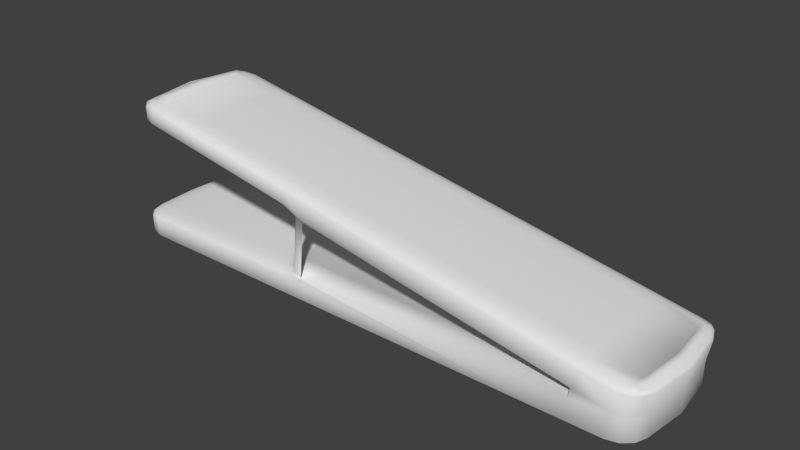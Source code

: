 # Source: rallador.blend  (saved by Blender 2.74.0; exported with 4.5.12 LTS)
import bpy
from mathutils import Matrix  # noqa: F401  (used for matrix-valued properties, if any)

bpy.ops.wm.read_factory_settings(use_empty=True)
scene = bpy.context.scene
scene.name = 'Scene'

# ---- collections
col_collection_1 = bpy.data.collections.new('Collection 1'); scene.collection.children.link(col_collection_1)

# ---- materials (node trees are filled in below, after node groups)
mat_material = bpy.data.materials.new('Material')
mat_material.alpha_threshold = 0.0
mat_material.use_transparent_shadow = False
mat_material.roughness = 0.5
mat_material_001 = bpy.data.materials.new('Material.001')
mat_material_001.alpha_threshold = 0.0
mat_material_001.use_transparent_shadow = False
mat_material_001.roughness = 0.5

# ---- material node trees

# ---- world
world_world = bpy.data.worlds.new('World'); scene.world = world_world
world_world.color = (0.05088, 0.05088, 0.05088)
world_world.use_sun_shadow = False
world_world.sun_shadow_jitter_overblur = 0.0
world_world.cycles.sampling_method = 'MANUAL'
world_world.cycles.sample_map_resolution = 256

# ---- meshes
me_cube_001 = bpy.data.meshes.new('Cube.001')
me_cube_001.from_pydata([(-1.205, 9.427e-10, -0.2184), (-1.055, 0.0, 1.521), (4.253, 9.427e-10, 0.1914), (-3.818, -0.6621, -0.2066), (-3.805, -1.0, -0.1325), (-4.172, -0.6593, -0.1356), (-3.809, -0.8314, -0.195), (-3.992, -0.6612, -0.1966), (-3.977, -0.8233, -0.1854), (-3.981, -0.954, -0.1324), (-3.805, -0.9554, -0.1678), (-3.973, -0.9106, -0.1663), (-4.122, -0.6602, -0.1705), (-4.116, -0.8289, -0.1335), (-4.068, -0.8226, -0.1671), (-3.818, -0.6381, 0.1972), (-4.172, -0.6593, 0.1263), (-3.805, -1.0, 0.1279), (-3.992, -0.6448, 0.1881), (-3.809, -0.8149, 0.1889), (-3.977, -0.8139, 0.1799), (-4.116, -0.8333, 0.1274), (-4.122, -0.6526, 0.162), (-4.068, -0.8194, 0.1616), (-3.805, -0.9478, 0.1634), (-3.981, -0.9584, 0.128), (-3.973, -0.9075, 0.162), (3.829, -0.6621, -0.2066), (4.182, -0.6655, -0.1356), (3.81, -1.0, -0.1325), (4.002, -0.6632, -0.1966), (3.816, -0.8302, -0.195), (3.983, -0.8242, -0.1854), (4.123, -0.8332, -0.1335), (4.132, -0.6645, -0.1705), (4.074, -0.825, -0.1671), (3.809, -0.9542, -0.1678), (3.986, -0.9559, -0.1324), (3.978, -0.9115, -0.1663), (4.182, -0.6655, 0.1975), (3.82, -1.0, 0.2581), (3.81, -1.0, 0.2006), (4.123, -0.8328, 0.2163), (3.99, -0.9552, 0.2385), (3.983, -0.9552, 0.1996), (4.119, -0.8328, 0.1985), (-1.55, -0.6381, 0.1972), (-1.196, -1.0, 0.1279), (-0.8431, -1.0, 0.2006), (-1.193, -0.6476, 0.2678), (-1.437, -0.8154, 0.1881), (-1.377, -0.6433, 0.2077), (-1.295, -0.8311, 0.1988), (-1.078, -1.0, 0.1521), (-1.309, -0.9465, 0.163), (-1.196, -0.9505, 0.1796), (-1.014, -0.948, 0.2222), (-0.9606, -1.0, 0.1763), (-1.096, -0.951, 0.1996), (-1.248, -0.6467, 0.2332), (-1.141, -0.8202, 0.2466), (-1.195, -0.8326, 0.2186), (-1.199, -0.6621, -0.2066), (-1.196, -1.0, -0.1325), (-1.197, -0.8311, -0.1945), (-1.196, -0.9547, -0.1674), (3.869, -1.0, 0.5331), (4.237, -0.6655, 0.5084), (4.039, -0.6579, 0.5978), (4.038, -0.9505, 0.5248), (3.959, -0.9494, 0.5629), (4.084, -0.9206, 0.5515), (4.211, -0.667, 0.5409), (4.171, -0.8294, 0.5159), (4.164, -0.8324, 0.5446), (4.022, -0.826, 0.5934), (4.139, -0.6643, 0.5745), (4.116, -0.8312, 0.5672), (-1.098, -1.0, 1.222), (-1.325, -0.6397, 1.169), (-1.122, -0.6476, 1.077), (-0.7673, -1.0, 1.067), (-1.213, -0.9465, 1.195), (-0.9878, -1.0, 1.17), (-1.103, -0.9504, 1.155), (-1.224, -0.6428, 1.143), (-1.294, -0.8166, 1.176), (-1.182, -0.8314, 1.145), (-1.068, -0.8205, 1.074), (-1.15, -0.6457, 1.109), (-1.104, -0.8326, 1.11), (-0.8775, -1.0, 1.119), (-0.9405, -0.9477, 1.07), (-1.012, -0.9509, 1.113), (-1.066, -1.0, 1.403), (-1.054, -0.6578, 1.492), (-1.058, -0.9542, 1.448), (-1.053, -0.8291, 1.485), (-3.872, -0.6397, 1.618), (-3.709, -1.0, 1.682), (-4.071, -0.6596, 1.711), (-3.818, -0.816, 1.627), (-3.999, -0.646, 1.641), (-3.941, -0.8146, 1.649), (-3.857, -0.9582, 1.696), (-3.758, -0.9482, 1.65), (-3.899, -0.9077, 1.665), (-4.072, -0.6533, 1.675), (-3.99, -0.8332, 1.707), (-3.992, -0.8198, 1.673), (-4.037, -0.6596, 1.904), (-3.677, -1.0, 1.864), (-3.641, -0.6581, 1.947), (-3.999, -0.8299, 1.903), (-3.949, -0.6591, 1.943), (-3.914, -0.8222, 1.941), (-3.637, -0.954, 1.908), (-3.867, -0.9548, 1.889), (-3.821, -0.9102, 1.93), (-3.832, -0.6587, 1.954), (-3.602, -0.8283, 1.932), (-3.795, -0.8218, 1.951), (-3.865, 9.427e-10, 0.1914), (-4.22, 9.427e-10, 0.1202), (-4.043, 9.313e-10, 0.1819), (-4.173, 9.313e-10, 0.1558), (-3.867, 9.427e-10, -0.2184), (-4.22, 9.427e-10, -0.1474), (-4.043, 9.313e-10, -0.2089), (-4.173, 9.313e-10, -0.1829), (3.899, 9.427e-10, -0.2184), (4.253, 9.427e-10, -0.1475), (4.076, 9.313e-10, -0.2089), (4.206, 9.313e-10, -0.183), (-1.556, 9.427e-10, 0.1914), (-1.199, -8.11e-09, 0.2618), (-1.38, -2.328e-10, 0.2008), (-1.249, -3.609e-09, 0.2266), (4.113, 0.0, 0.6132), (4.309, 9.427e-10, 0.5076), (4.213, -1.419e-09, 0.574), (4.286, 0.0, 0.5402), (-1.127, -1.137e-07, 1.084), (-1.329, -1.209e-07, 1.176), (-1.152, -1.173e-07, 1.116), (-1.226, -1.199e-07, 1.15), (-3.918, -1.209e-07, 1.632), (-4.118, -1.209e-07, 1.725), (-4.022, -1.211e-07, 1.658), (-4.095, -1.211e-07, 1.692), (-4.083, -1.209e-07, 1.924), (-3.69, 0.0, 1.984), (-4.014, -1.192e-07, 1.972), (-3.898, -1.206e-07, 1.983), (4.059, -0.5315, 0.6147), (4.044, -0.667, 0.6039), (4.139, -0.5366, 0.5936), (4.121, -0.6714, 0.5877), (4.116, -4.337e-09, 0.614), (4.199, -2.426e-09, 0.5931), (-3.678, -0.5892, 2.003), (-3.813, -0.5896, 2.007), (-3.659, -0.7395, 1.946), (-3.787, -0.7356, 2.005), (-3.715, -1.222e-07, 2.019), (-3.859, -1.219e-07, 2.028), (-3.042, -0.8162, 1.488), (-2.991, -1.0, 1.743), (-3.044, -1.209e-07, 1.478), (-3.045, -0.6397, 1.472), (-2.981, -0.9541, 1.791), (-2.969, 0.0, 1.857), (-2.975, -0.8285, 1.822), (-2.974, -0.658, 1.829), (-3.027, -1.0, 1.562), (-3.035, -0.9477, 1.521), (3.456, -0.8263, 0.6928), (3.213, -0.9543, -0.1678), (3.446, -0.9499, 0.6535), (3.465, 0.0, 0.7269), (3.357, -1.0, 0.3399), (3.223, -1.0, -0.1325), (3.201, -0.6621, -0.2066), (3.433, -1.0, 0.6099), (3.459, -0.6579, 0.6995), (3.198, 9.427e-10, -0.2184), (3.205, -0.8303, -0.195), (3.317, -1.0, 0.2006), (3.173, -0.6253, 0.209), (3.17, 0.0, 0.2077), (3.201, 0.0, 0.39), (3.203, -0.6253, 0.3884)], [], [(173, 171, 151, 112), (46, 134, 122, 15), (187, 48, 57, 53, 47, 63, 181), (184, 179, 1, 95), (62, 0, 185, 182), (78, 83, 91, 81, 180, 183, 94), (39, 2, 139, 67), (143, 79, 169, 168), (174, 167, 111, 99), (47, 17, 4, 63), (2, 39, 28, 131), (147, 100, 110, 150), (3, 126, 0, 62), (3, 6, 8, 7), (6, 10, 11, 8), (4, 9, 11, 10), (9, 13, 14, 11), (5, 12, 14, 13), (12, 7, 8, 14), (8, 11, 14), (15, 18, 20, 19), (18, 22, 23, 20), (16, 21, 23, 22), (21, 25, 26, 23), (17, 24, 26, 25), (24, 19, 20, 26), (20, 23, 26), (27, 30, 32, 31), (30, 34, 35, 32), (28, 33, 35, 34), (33, 37, 38, 35), (29, 36, 38, 37), (36, 31, 32, 38), (32, 35, 38), (44, 43, 40, 41), (42, 43, 44, 45), (39, 42, 45), (138, 68, 154, 158), (46, 50, 52, 51), (50, 54, 55, 52), (47, 53, 55, 54), (53, 57, 58, 55), (48, 56, 58, 57), (56, 60, 61, 58), (49, 59, 61, 60), (59, 51, 52, 61), (52, 55, 58, 61), (66, 69, 71, 70), (69, 73, 74, 71), (67, 72, 74, 73), (72, 76, 77, 74), (76, 140, 159, 156), (75, 70, 71, 77), (71, 74, 77), (78, 82, 84, 83), (82, 86, 87, 84), (79, 85, 87, 86), (85, 89, 90, 87), (80, 88, 90, 89), (88, 92, 93, 90), (81, 91, 93, 92), (91, 83, 84, 93), (84, 87, 90, 93), (98, 101, 103, 102), (101, 105, 106, 103), (99, 104, 106, 105), (104, 108, 109, 106), (100, 107, 109, 108), (107, 102, 103, 109), (103, 106, 109), (153, 119, 161, 165), (110, 113, 115, 114), (113, 117, 118, 115), (111, 116, 118, 117), (116, 120, 121, 118), (112, 151, 164, 160), (119, 114, 115, 121), (115, 118, 121), (4, 17, 25, 9), (9, 25, 21, 13), (13, 21, 16, 5), (126, 3, 7, 128), (128, 7, 12, 129), (129, 12, 5, 127), (39, 67, 73, 42), (42, 73, 69, 43), (43, 69, 66, 40), (41, 29, 37, 44), (44, 37, 33, 45), (45, 33, 28, 39), (46, 15, 19, 50), (50, 19, 24, 54), (54, 24, 17, 47), (62, 182, 186, 64), (64, 186, 177, 65), (65, 177, 181, 63), (3, 62, 64, 6), (6, 64, 65, 10), (10, 65, 63, 4), (134, 46, 51, 136), (136, 51, 59, 137), (137, 59, 49, 135), (184, 95, 97, 176), (176, 97, 96, 178), (178, 96, 94, 183), (140, 76, 72, 141), (141, 72, 67, 139), (142, 80, 89, 144), (144, 89, 85, 145), (145, 85, 79, 143), (48, 81, 92, 56), (56, 92, 88, 60), (60, 88, 80, 49), (110, 100, 108, 113), (113, 108, 104, 117), (117, 104, 99, 111), (146, 98, 102, 148), (148, 102, 107, 149), (149, 107, 100, 147), (150, 110, 114, 152), (152, 114, 119, 153), (111, 167, 170, 116), (116, 170, 172, 120), (120, 172, 173, 112), (174, 99, 105, 175), (175, 105, 101, 166), (166, 101, 98, 169), (15, 122, 124, 18), (18, 124, 125, 22), (22, 125, 123, 16), (27, 130, 132, 30), (30, 132, 133, 34), (34, 133, 131, 28), (16, 123, 127, 5), (154, 155, 157, 156), (158, 154, 156, 159), (75, 77, 157, 155), (68, 75, 155, 154), (77, 76, 156, 157), (160, 161, 163, 162), (165, 161, 160, 164), (119, 121, 163, 161), (120, 112, 160, 162), (121, 120, 162, 163), (168, 169, 98, 146), (172, 97, 95, 173), (82, 175, 166, 86), (167, 94, 96, 170), (170, 96, 97, 172), (78, 174, 175, 82), (78, 94, 167, 174), (86, 166, 169, 79), (95, 1, 171, 173), (182, 185, 130, 27), (68, 184, 176, 75), (70, 178, 183, 66), (187, 41, 40, 180), (182, 27, 31, 186), (177, 36, 29, 181), (183, 180, 40, 66), (75, 176, 178, 70), (41, 187, 181, 29), (186, 31, 36, 177), (68, 138, 179, 184), (189, 188, 191, 190), (187, 180, 191, 188), (80, 142, 190, 191), (135, 49, 188, 189), (48, 187, 188, 49), (48, 49, 80, 81), (180, 81, 80, 191)])
me_cube_001.polygons.foreach_set('use_smooth', [True] * 171)
_uv = me_cube_001.uv_layers.new(name='UVMap')
_uv.uv.foreach_set('vector', [-1.54, 0.2464, -1.54, 0.949, -2.002, 0.949, -1.968, 0.2463, 0.0, 0.0, 0.0, 0.0, 0.0, 0.0, 0.0, 0.0, 0.0, 0.0, 0.0, 0.0, 0.0, 0.0, 0.0, 0.0, 0.0, 0.0, 0.0, 0.0, 0.0, 0.0, 2.582, 0.2466, 2.582, 0.949, -0.3138, 0.949, -0.3099, 0.2467, 0.0, 0.0, 0.0, 0.0, 0.0, 0.0, 0.0, 0.0, 0.0, 0.0, 0.0, 0.0, 0.0, 0.0, 0.0, 0.0, 0.0, 0.0, 0.0, 0.0, 0.0, 0.0, 0.0, 0.0, 0.0, 0.0, 0.0, 0.0, 0.0, 0.0, 0.0, 0.0, 0.0, 0.0, 0.0, 0.0, 0.0, 0.0, 0.0, 0.0, 0.0, 0.0, 0.0, 0.0, 0.0, 0.0, 0.0, 0.0, 0.0, 0.0, 0.0, 0.0, 0.0, 0.0, 0.0, 0.0, 0.0, 0.0, 0.0, 0.0, 0.0, 0.0, 0.0, 0.0, 0.0, 0.0, 0.0, 0.0, 0.0, 0.0, 0.0, 0.0, 0.0, 0.0, 0.0, 0.0, 0.0, 0.0, 0.0, 0.0, 0.0, 0.0, 0.0, 0.0, 0.0, 0.0, 0.0, 0.0, 0.0, 0.0, 0.0, 0.0, 0.0, 0.0, 0.0, 0.0, 0.0, 0.0, 0.0, 0.0, 0.0, 0.0, 0.0, 0.0, 0.0, 0.0, 0.0, 0.0, 0.0, 0.0, 0.0, 0.0, 0.0, 0.0, 0.0, 0.0, 0.0, 0.0, 0.0, 0.0, 0.0, 0.0, 0.0, 0.0, 0.0, 0.0, 0.0, 0.0, 0.0, 0.0, 0.0, 0.0, 0.0, 0.0, 0.0, 0.0, 0.0, 0.0, 0.0, 0.0, 0.0, 0.0, 0.0, 0.0, 0.0, 0.0, 0.0, 0.0, 0.0, 0.0, 0.0, 0.0, 0.0, 0.0, 0.0, 0.0, 0.0, 0.0, 0.0, 0.0, 0.0, 0.0, 0.0, 0.0, 0.0, 0.0, 0.0, 0.0, 0.0, 0.0, 0.0, 0.0, 0.0, 0.0, 0.0, 0.0, 0.0, 0.0, 0.0, 0.0, 0.0, 0.0, 0.0, 0.0, 0.0, 0.0, 0.0, 0.0, 0.0, 0.0, 0.0, 0.0, 0.0, 0.0, 0.0, 0.0, 0.0, 0.0, 0.0, 0.0, 0.0, 0.0, 0.0, 0.0, 0.0, 0.0, 0.0, 0.0, 0.0, 0.0, 0.0, 0.0, 0.0, 0.0, 0.0, 0.0, 0.0, 0.0, 0.0, 0.0, 0.0, 0.0, 0.0, 0.0, 0.0, 0.0, 0.0, 0.0, 0.0, 0.0, 0.0, 0.0, 0.0, 0.0, 0.0, 0.0, 0.0, 0.0, 0.0, 0.0, 0.0, 0.0, 0.0, 0.0, 0.0, 0.0, 0.0, 0.0, 0.0, 0.0, 0.0, 0.0, 0.0, 0.0, 0.0, 0.0, 0.0, 0.0, 0.0, 0.0, 0.0, 0.0, 0.0, 0.0, 0.0, 0.0, 0.0, 0.0, 0.0, 0.0, 0.0, 0.0, 0.0, 0.0, 0.0, 0.0, 0.0, 0.0, 0.0, 0.0, 0.0, 0.0, 0.0, 0.0, 0.0, 0.0, 0.0, 0.0, 0.0, 0.0, 0.0, 0.0, 0.0, 0.0, 0.0, 0.0, 0.0, 0.0, 0.0, 0.0, 0.0, 0.0, 0.0, 0.0, 0.0, 0.0, 0.0, 0.0, 0.0, 0.0, 0.0, 0.0, 0.0, 0.0, 0.0, 0.0, 0.0, 0.0, 0.0, 0.0, 0.0, 0.0, 0.0, 0.0, 0.0, 0.0, 0.0, 0.0, 0.0, 0.0, 0.0, 0.0, 0.0, 0.0, 0.0, 0.0, 0.0, 0.0, 0.0, 0.0, 0.0, 0.0, 0.0, 0.0, 0.0, 0.0, 0.0, 0.0, 0.0, 0.0, 0.0, 0.0, 0.0, 0.0, 0.0, 0.0, 0.0, 0.0, 0.0, 0.0, 0.0, 0.0, 0.0, 0.0, 0.0, 0.0, 0.0, 0.0, 0.0, 0.0, 0.0, 0.0, 0.0, 0.0, 0.0, 0.0, 0.0, 0.0, 0.0, 0.0, 0.0, 0.0, 0.0, 0.0, 0.0, 0.0, 0.0, 0.0, 0.0, 0.0, 0.0, 0.0, 0.0, 0.0, 0.0, 0.0, 0.0, 0.0, 0.0, 0.0, 0.0, 0.0, 0.0, 0.0, 0.0, 0.0, 0.0, 0.0, 0.0, 0.0, 0.0, 0.0, 0.0, 0.0, 0.0, 0.0, 0.0, 0.0, 0.0, 0.0, 0.0, 0.0, 0.0, 0.0, 0.0, 0.0, 0.0, 0.0, 0.0, 0.0, 0.0, 0.0, 0.0, 0.0, 0.0, 0.0, 0.0, 0.0, 0.0, 0.0, 0.0, 0.0, 0.0, 0.0, 0.0, 0.0, 0.0, 0.0, 0.0, 0.0, 0.0, 0.0, 0.0, 0.0, 0.0, 0.0, 0.0, 0.0, 0.0, 0.0, 0.0, 0.0, 0.0, 0.0, 0.0, 0.0, 0.0, 0.0, 0.0, 0.0, 0.0, 0.0, 0.0, 0.0, 0.0, 0.0, 0.0, 0.0, 0.0, 0.0, 0.0, 0.0, 0.0, 0.0, 0.0, 0.0, 0.0, 0.0, 0.0, 0.0, 0.0, 0.0, 0.0, 0.0, 0.0, 0.0, 0.0, 0.0, 0.0, 0.0, 0.0, 0.0, 0.0, 0.0, 0.0, 0.0, 0.0, 0.0, 0.0, 0.0, 0.0, 0.0, 0.0, 0.0, 0.0, 0.0, 0.0, 0.0, 0.0, 0.0, 0.0, 0.0, 0.0, 0.0, 0.0, 0.0, 0.0, 0.0, 0.0, 0.0, 0.0, 0.0, 0.0, 0.0, 0.0, 0.0, 0.0, 0.0, 0.0, 0.0, 0.0, 0.0, 0.0, 0.0, 0.0, 0.0, 0.0, 0.0, 0.0, 0.0, 0.0, 0.0, 0.0, 0.0, 0.0, 0.0, 0.0, 0.0, 0.0, 0.0, 0.0, 0.0, 0.0, 0.0, 0.0, 0.0, 0.0, 0.0, 0.0, 0.0, 0.0, 0.0, 0.0, 0.0, 0.0, 0.0, 0.0, 0.0, 0.0, 0.0, 0.0, 0.0, 0.0, 0.0, 0.0, 0.0, 0.0, 0.0, 0.0, 0.0, 0.0, 0.0, 0.0, 0.0, 0.0, 0.0, 0.0, 0.0, 0.0, 0.0, 0.0, 0.0, 0.0, 0.0, 0.0, 0.0, 0.0, 0.0, 0.0, 0.0, 0.0, 0.0, 0.0, 0.0, 0.0, 0.0, 0.0, 0.0, 0.0, 0.0, 0.0, 0.0, 0.0, 0.0, 0.0, 0.0, 0.0, 0.0, 0.0, 0.0, 0.0, 0.0, 0.0, 0.0, 0.0, 0.0, 0.0, 0.0, 0.0, 0.0, 0.0, 0.0, 0.0, 0.0, 0.0, 0.0, 0.0, 0.0, 0.0, 0.0, 0.0, 0.0, 0.0, 0.0, 0.0, 0.0, 0.0, 0.0, 0.0, 0.0, 0.0, 0.0, 0.0, 0.0, 0.0, 0.0, 0.0, 0.0, 0.0, 0.0, 0.0, 0.0, 0.0, 0.0, 0.0, 0.0, 0.0, 0.0, 0.0, 0.0, 0.0, 0.0, 0.0, 0.0, 0.0, 0.0, 0.0, 0.0, 0.0, 0.0, 0.0, 0.0, 0.0, 0.0, 0.0, 0.0, 0.0, 0.0, 0.0, 0.0, 0.0, 0.0, 0.0, 0.0, 0.0, 0.0, 0.0, 0.0, 0.0, 0.0, 0.0, 0.0, 0.0, 0.0, 0.0, 0.0, 0.0, 0.0, 0.0, 0.0, 0.0, 0.0, 0.0, 0.0, 0.0, 0.0, 0.0, 0.0, 0.0, 0.0, 0.0, 0.0, 0.0, 0.0, 0.0, 0.0, 0.0, 0.0, 0.0, 0.0, 0.0, 0.0, 0.0, 0.0, 0.0, 0.0, 0.0, 0.0, 0.0, 0.0, 0.0, 0.0, 0.0, 0.0, 0.0, 0.0, 0.0, 0.0, 0.0, 0.0, 0.0, 0.0, 0.0, 0.0, 0.0, 0.0, 0.0, 0.0, 0.0, 0.0, 0.0, 0.0, 0.0, 0.0, 0.0, 0.0, 2.582, 0.2466, -0.3099, 0.2467, -0.3089, 0.06381, 2.581, 0.06675, 0.0, 0.0, 0.0, 0.0, 0.0, 0.0, 0.0, 0.0, 0.0, 0.0, 0.0, 0.0, 0.0, 0.0, 0.0, 0.0, 0.0, 0.0, 0.0, 0.0, 0.0, 0.0, 0.0, 0.0, 0.0, 0.0, 0.0, 0.0, 0.0, 0.0, 0.0, 0.0, 0.0, 0.0, 0.0, 0.0, 0.0, 0.0, 0.0, 0.0, 0.0, 0.0, 0.0, 0.0, 0.0, 0.0, 0.0, 0.0, 0.0, 0.0, 0.0, 0.0, 0.0, 0.0, 0.0, 0.0, 0.0, 0.0, 0.0, 0.0, 0.0, 0.0, 0.0, 0.0, 0.0, 0.0, 0.0, 0.0, 0.0, 0.0, 0.0, 0.0, 0.0, 0.0, 0.0, 0.0, 0.0, 0.0, 0.0, 0.0, 0.0, 0.0, 0.0, 0.0, 0.0, 0.0, 0.0, 0.0, 0.0, 0.0, 0.0, 0.0, 0.0, 0.0, 0.0, 0.0, 0.0, 0.0, 0.0, 0.0, 0.0, 0.0, 0.0, 0.0, 0.0, 0.0, 0.0, 0.0, 0.0, 0.0, 0.0, 0.0, 0.0, 0.0, 0.0, 0.0, 0.0, 0.0, 0.0, 0.0, 0.0, 0.0, 0.0, 0.0, 0.0, 0.0, 0.0, 0.0, 0.0, 0.0, 0.0, 0.0, 0.0, 0.0, 0.0, 0.0, 0.0, 0.0, 0.0, 0.0, 0.0, 0.0, 0.0, 0.0, 0.0, 0.0, 0.0, 0.0, 0.0, 0.0, 0.0, 0.0, 0.0, 0.0, 0.0, 0.0, 0.0, 0.0, 0.0, 0.0, -1.942, 0.06469, -1.54, 0.06447, -1.54, 0.2464, -1.968, 0.2463, 0.0, 0.0, 0.0, 0.0, 0.0, 0.0, 0.0, 0.0, 0.0, 0.0, 0.0, 0.0, 0.0, 0.0, 0.0, 0.0, 0.0, 0.0, 0.0, 0.0, 0.0, 0.0, 0.0, 0.0, 0.0, 0.0, 0.0, 0.0, 0.0, 0.0, 0.0, 0.0, 0.0, 0.0, 0.0, 0.0, 0.0, 0.0, 0.0, 0.0, 0.0, 0.0, 0.0, 0.0, 0.0, 0.0, 0.0, 0.0, 0.0, 0.0, 0.0, 0.0, 0.0, 0.0, 0.0, 0.0, 0.0, 0.0, 0.0, 0.0, 0.0, 0.0, 0.0, 0.0, 0.0, 0.0, 0.0, 0.0, 0.0, 0.0, 0.0, 0.0, 0.0, 0.0, 0.0, 0.0, 0.0, 0.0, 0.0, 0.0, 0.0, 0.0, 0.0, 0.0, 0.0, 0.0, 0.0, 0.0, 0.0, 0.0, 0.0, 0.0, 0.0, 0.0, 0.0, 0.0, 0.0, 0.0, 0.0, 0.0, 0.0, 0.0, 0.0, 0.0, 0.0, 0.0, 0.0, 0.0, 0.0, 0.0, 0.0, 0.0, 0.0, 0.0, 0.0, 0.0, 0.0, 0.0, 0.0, 0.0, 0.0, 0.0, 0.0, 0.0, 0.0, 0.0, 0.0, 0.0, 0.0, 0.0, 0.0, 0.0, 0.0, 0.0, 0.0, 0.0, 0.0, 0.0, 0.0, 0.0, 0.0, 0.0, 0.0, 0.0, 0.0, 0.0, 0.0, 0.0, 0.0, 0.0, 0.0, 0.0, 0.0, 0.0, 0.0, 0.0, 0.0, 0.0, 0.0, 0.0, 0.0, 0.0, 0.0, 0.0, 0.0, 0.0, 0.0, 0.0, -1.54, 0.06447, -0.3089, 0.06381, -0.3099, 0.2467, -1.54, 0.2464, 0.0, 0.0, 0.0, 0.0, 0.0, 0.0, 0.0, 0.0, 0.0, 0.0, 0.0, 0.0, 0.0, 0.0, 0.0, 0.0, 0.0, 0.0, 0.0, 0.0, 0.0, 0.0, 0.0, 0.0, 0.0, 0.0, 0.0, 0.0, 0.0, 0.0, 0.0, 0.0, 0.0, 0.0, 0.0, 0.0, 0.0, 0.0, 0.0, 0.0, 0.0, 0.0, 0.0, 0.0, 0.0, 0.0, 0.0, 0.0, -0.3099, 0.2467, -0.3138, 0.949, -1.54, 0.949, -1.54, 0.2464, 0.0, 0.0, 0.0, 0.0, 0.0, 0.0, 0.0, 0.0, 2.953, 0.2465, 2.582, 0.2466, 2.581, 0.06675, 2.943, 0.06712, 0.0, 0.0, 0.0, 0.0, 0.0, 0.0, 0.0, 0.0, 0.0, 0.0, 0.0, 0.0, 0.0, 0.0, 0.0, 0.0, 0.0, 0.0, 0.0, 0.0, 0.0, 0.0, 0.0, 0.0, 0.0, 0.0, 0.0, 0.0, 0.0, 0.0, 0.0, 0.0, 0.0, 0.0, 0.0, 0.0, 0.0, 0.0, 0.0, 0.0, 0.0, 0.0, 0.0, 0.0, 0.0, 0.0, 0.0, 0.0, 0.0, 0.0, 0.0, 0.0, 0.0, 0.0, 0.0, 0.0, 0.0, 0.0, 0.0, 0.0, 0.0, 0.0, 0.0, 0.0, 2.953, 0.2465, 2.997, 0.949, 2.582, 0.949, 2.582, 0.2466, 0.0, 0.0, 0.0, 0.0, 0.0, 0.0, 0.0, 0.0, 0.0, 0.0, 0.0, 0.0, 0.0, 0.0, 0.0, 0.0, 0.0, 0.0, 0.0, 0.0, 0.0, 0.0, 0.0, 0.0, 0.0, 0.0, 0.0, 0.0, 0.0, 0.0, 0.0, 0.0, 0.0, 0.0, 0.0, 0.0, 0.0, 0.0, 0.0, 0.0, 0.0, 0.0, 0.0, 0.0, 0.0, 0.0, 0.0, 0.0, 0.0, 0.0, 0.0, 0.0, 0.0, 0.0, 0.0, 0.0])
me_cube_001.materials.append(mat_material)
me_cube_001.materials.append(mat_material_001)
me_cube_001.use_remesh_preserve_volume = False
me_cube_001.use_remesh_preserve_attributes = False
me_cube_001.use_mirror_vertex_groups = False
me_cube_001.update()

# ---- objects
ob_cube = bpy.data.objects.new('Cube', me_cube_001)

# ---- transforms, parenting, visibility, modifiers, constraints
ob_cube.location = (0.06801, 0.1066, -0.1398)
ob_cube.lineart.crease_threshold = 0.0
_m = ob_cube.modifiers.new('Mirror', 'MIRROR')
_m.use_axis = (False, True, False)
_m.use_clip = True

# ---- collection membership
col_collection_1.objects.link(ob_cube)

# ---- scene / render settings (as saved in the file)
scene.frame_start = 1; scene.frame_end = 250; scene.frame_set(1)
scene.render.engine = 'BLENDER_EEVEE_NEXT'
scene.render.resolution_percentage = 50
scene.render.dither_intensity = 0.0
scene.cycles.use_denoising = False
scene.cycles.samples = 10
scene.cycles.sampling_pattern = 'TABULATED_SOBOL'
scene.cycles.light_sampling_threshold = 0.0
scene.cycles.use_adaptive_sampling = False
scene.cycles.use_light_tree = False
scene.cycles.blur_glossy = 0.0
scene.cycles.pixel_filter_type = 'GAUSSIAN'
scene.cycles.sample_clamp_indirect = 0.0
scene.view_settings.view_transform = 'Standard'
bpy.context.view_layer.update()

# ---- added for rendering (the .blend has no active camera and no usable light): camera, sun
cam_auto = bpy.data.cameras.new('AutoCamera')
cam_auto.lens = 50.0
cam_auto.sensor_width = 36.0
cam_auto.clip_end = 1000.0
ob_auto_camera = bpy.data.objects.new('AutoCamera', cam_auto)
scene.collection.objects.link(ob_auto_camera)
ob_auto_camera.location = (8.48039, -9.93488, 7.4591)
ob_auto_camera.rotation_euler = (1.09748, -7.21219e-08, 0.694738)
scene.camera = ob_auto_camera
light_auto_sun = bpy.data.lights.new('AutoSun', 'SUN')
light_auto_sun.energy = 3.0
light_auto_sun.angle = 0.0523599
ob_auto_sun = bpy.data.objects.new('AutoSun', light_auto_sun)
scene.collection.objects.link(ob_auto_sun)
ob_auto_sun.rotation_euler = (0.872665, 0.174533, 0.523599)
bpy.context.view_layer.update()
